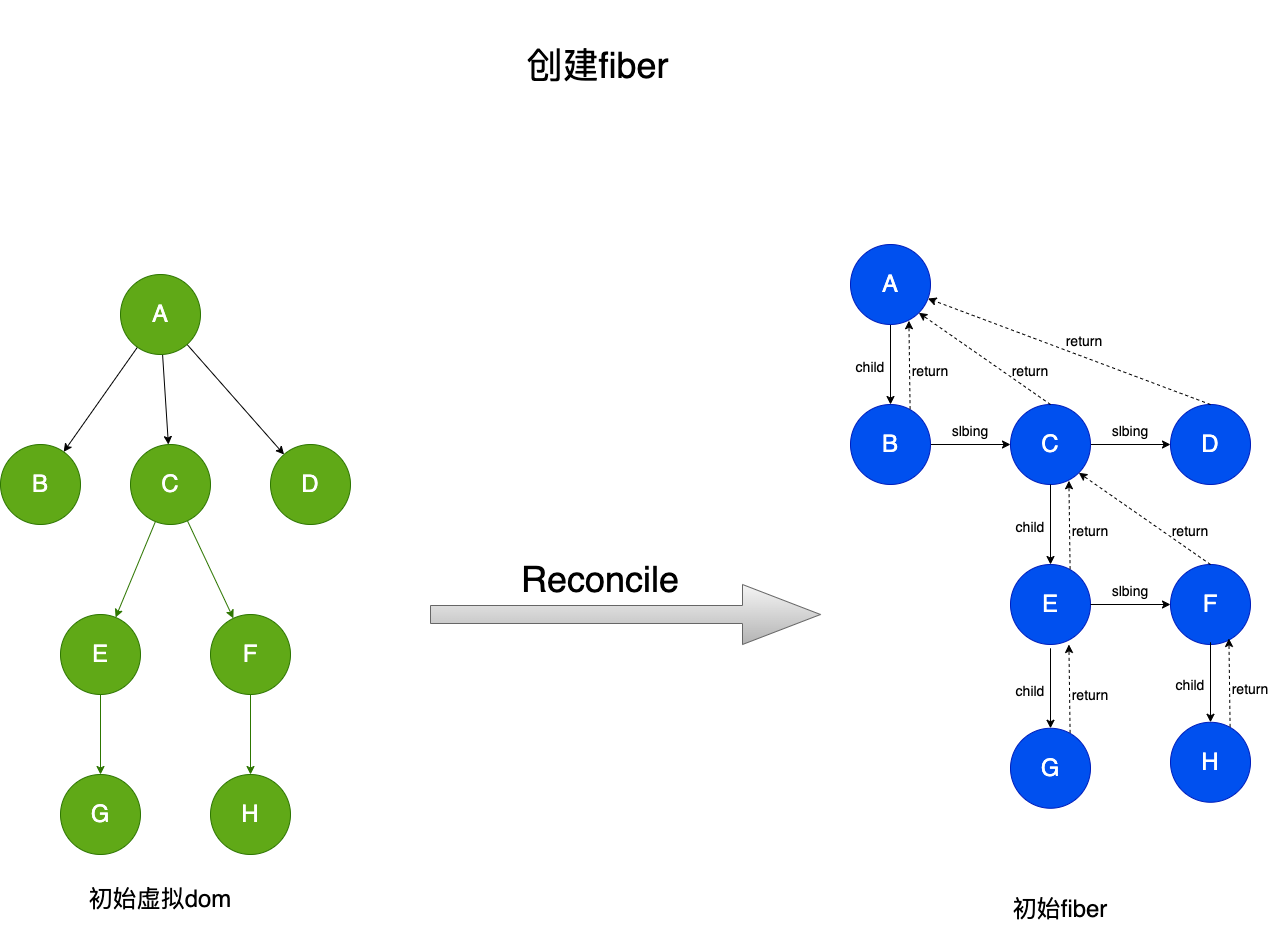

The diagram above was exported from draw.io. Its source (the exported page's mxGraphModel, read from the mxfile embedded in the PNG):
<mxGraphModel dx="2316" dy="1782" grid="1" gridSize="10" guides="0" tooltips="1" connect="0" arrows="0" fold="1" page="0" pageScale="1" pageWidth="827" pageHeight="1169" background="none" math="0" shadow="1">
  <root>
    <mxCell id="0" />
    <mxCell id="1" parent="0" />
    <mxCell id="10" value="" style="edgeStyle=none;html=1;fontSize=24;" parent="1" source="2" target="9" edge="1">
      <mxGeometry relative="1" as="geometry" />
    </mxCell>
    <mxCell id="16" value="" style="edgeStyle=none;html=1;fontSize=24;" parent="1" source="2" target="15" edge="1">
      <mxGeometry relative="1" as="geometry" />
    </mxCell>
    <mxCell id="18" value="" style="edgeStyle=none;html=1;fontSize=24;" parent="1" source="2" target="17" edge="1">
      <mxGeometry relative="1" as="geometry" />
    </mxCell>
    <mxCell id="2" value="&lt;font style=&quot;font-size: 24px;&quot;&gt;A&lt;/font&gt;" style="ellipse;whiteSpace=wrap;html=1;aspect=fixed;fillColor=#60a917;fontColor=#ffffff;strokeColor=#2D7600;" parent="1" vertex="1">
      <mxGeometry x="-550" y="220" width="80" height="80" as="geometry" />
    </mxCell>
    <mxCell id="9" value="&lt;font style=&quot;font-size: 24px;&quot;&gt;B&lt;/font&gt;" style="ellipse;whiteSpace=wrap;html=1;aspect=fixed;fillColor=#60a917;fontColor=#ffffff;strokeColor=#2D7600;" parent="1" vertex="1">
      <mxGeometry x="-670" y="390" width="80" height="80" as="geometry" />
    </mxCell>
    <mxCell id="21" value="" style="edgeStyle=none;html=1;fontSize=24;fillColor=#60a917;strokeColor=#2D7600;" parent="1" source="15" target="20" edge="1">
      <mxGeometry relative="1" as="geometry" />
    </mxCell>
    <mxCell id="24" value="" style="edgeStyle=none;html=1;fontSize=24;fillColor=#60a917;strokeColor=#2D7600;" parent="1" source="15" target="23" edge="1">
      <mxGeometry relative="1" as="geometry" />
    </mxCell>
    <mxCell id="15" value="&lt;font style=&quot;font-size: 24px;&quot;&gt;C&lt;/font&gt;" style="ellipse;whiteSpace=wrap;html=1;aspect=fixed;fillColor=#60a917;fontColor=#ffffff;strokeColor=#2D7600;" parent="1" vertex="1">
      <mxGeometry x="-540" y="390" width="80" height="80" as="geometry" />
    </mxCell>
    <mxCell id="17" value="&lt;span style=&quot;font-size: 24px;&quot;&gt;D&lt;/span&gt;" style="ellipse;whiteSpace=wrap;html=1;aspect=fixed;fillColor=#60a917;fontColor=#ffffff;strokeColor=#2D7600;" parent="1" vertex="1">
      <mxGeometry x="-400" y="390" width="80" height="80" as="geometry" />
    </mxCell>
    <mxCell id="19" value="&lt;font style=&quot;font-size: 36px;&quot;&gt;创建fiber&lt;/font&gt;" style="text;html=1;align=center;verticalAlign=middle;whiteSpace=wrap;rounded=0;fontSize=24;fillColor=none;fillStyle=auto;" parent="1" vertex="1">
      <mxGeometry x="-241" y="-54" width="337" height="130" as="geometry" />
    </mxCell>
    <mxCell id="26" value="" style="edgeStyle=none;html=1;fontSize=24;fillColor=#60a917;strokeColor=#2D7600;" parent="1" source="20" target="25" edge="1">
      <mxGeometry relative="1" as="geometry" />
    </mxCell>
    <mxCell id="20" value="&lt;font style=&quot;font-size: 24px;&quot;&gt;E&lt;/font&gt;" style="ellipse;whiteSpace=wrap;html=1;aspect=fixed;fillColor=#60a917;fontColor=#ffffff;strokeColor=#2D7600;" parent="1" vertex="1">
      <mxGeometry x="-610" y="560" width="80" height="80" as="geometry" />
    </mxCell>
    <mxCell id="28" value="" style="edgeStyle=none;html=1;fontSize=24;fillColor=#60a917;strokeColor=#2D7600;" parent="1" source="23" target="27" edge="1">
      <mxGeometry relative="1" as="geometry" />
    </mxCell>
    <mxCell id="23" value="&lt;font style=&quot;font-size: 24px;&quot;&gt;F&lt;/font&gt;" style="ellipse;whiteSpace=wrap;html=1;aspect=fixed;fillColor=#60a917;fontColor=#ffffff;strokeColor=#2D7600;" parent="1" vertex="1">
      <mxGeometry x="-460" y="560" width="80" height="80" as="geometry" />
    </mxCell>
    <mxCell id="25" value="&lt;font style=&quot;font-size: 24px;&quot;&gt;G&lt;/font&gt;" style="ellipse;whiteSpace=wrap;html=1;aspect=fixed;fillColor=#60a917;fontColor=#ffffff;strokeColor=#2D7600;" parent="1" vertex="1">
      <mxGeometry x="-610" y="720" width="80" height="80" as="geometry" />
    </mxCell>
    <mxCell id="27" value="&lt;font style=&quot;font-size: 24px;&quot;&gt;H&lt;/font&gt;" style="ellipse;whiteSpace=wrap;html=1;aspect=fixed;fillColor=#60a917;fontColor=#ffffff;strokeColor=#2D7600;" parent="1" vertex="1">
      <mxGeometry x="-460" y="720" width="80" height="80" as="geometry" />
    </mxCell>
    <mxCell id="29" value="初始虚拟dom" style="text;html=1;align=center;verticalAlign=middle;whiteSpace=wrap;rounded=0;fontSize=24;" parent="1" vertex="1">
      <mxGeometry x="-610" y="830" width="200" height="30" as="geometry" />
    </mxCell>
    <mxCell id="37" value="" style="shape=singleArrow;whiteSpace=wrap;html=1;fontSize=36;fillColor=#f5f5f5;strokeColor=#666666;gradientColor=#b3b3b3;" parent="1" vertex="1">
      <mxGeometry x="-240" y="530" width="390" height="60" as="geometry" />
    </mxCell>
    <mxCell id="38" value="Reconcile&lt;br&gt;" style="text;html=1;align=center;verticalAlign=middle;whiteSpace=wrap;rounded=0;fontSize=36;" parent="1" vertex="1">
      <mxGeometry x="-100" y="510" width="60" height="30" as="geometry" />
    </mxCell>
    <mxCell id="41" value="" style="edgeStyle=none;html=1;fontSize=36;" parent="1" source="39" target="40" edge="1">
      <mxGeometry relative="1" as="geometry" />
    </mxCell>
    <mxCell id="39" value="&lt;font style=&quot;font-size: 24px;&quot;&gt;A&lt;/font&gt;" style="ellipse;whiteSpace=wrap;html=1;aspect=fixed;fillColor=#0050ef;strokeColor=#001DBC;fontColor=#ffffff;" parent="1" vertex="1">
      <mxGeometry x="180" y="190" width="80" height="80" as="geometry" />
    </mxCell>
    <mxCell id="43" value="" style="edgeStyle=none;html=1;fontSize=36;" parent="1" source="40" target="42" edge="1">
      <mxGeometry relative="1" as="geometry" />
    </mxCell>
    <mxCell id="40" value="&lt;font style=&quot;font-size: 24px;&quot;&gt;B&lt;/font&gt;" style="ellipse;whiteSpace=wrap;html=1;aspect=fixed;fillColor=#0050ef;strokeColor=#001DBC;fontColor=#ffffff;" parent="1" vertex="1">
      <mxGeometry x="180" y="350" width="80" height="80" as="geometry" />
    </mxCell>
    <mxCell id="45" value="" style="edgeStyle=none;html=1;fontSize=36;" parent="1" source="42" target="44" edge="1">
      <mxGeometry relative="1" as="geometry" />
    </mxCell>
    <mxCell id="42" value="&lt;font style=&quot;font-size: 24px;&quot;&gt;C&lt;/font&gt;" style="ellipse;whiteSpace=wrap;html=1;aspect=fixed;fillColor=#0050ef;strokeColor=#001DBC;fontColor=#ffffff;" parent="1" vertex="1">
      <mxGeometry x="340" y="350" width="80" height="80" as="geometry" />
    </mxCell>
    <mxCell id="44" value="&lt;font style=&quot;font-size: 24px;&quot;&gt;D&lt;/font&gt;" style="ellipse;whiteSpace=wrap;html=1;aspect=fixed;fillColor=#0050ef;strokeColor=#001DBC;fontColor=#ffffff;" parent="1" vertex="1">
      <mxGeometry x="500" y="350" width="80" height="80" as="geometry" />
    </mxCell>
    <mxCell id="50" value="" style="endArrow=classic;html=1;dashed=1;fontSize=36;entryX=0.73;entryY=0.953;entryDx=0;entryDy=0;entryPerimeter=0;exitX=0.745;exitY=0.058;exitDx=0;exitDy=0;exitPerimeter=0;" parent="1" source="40" target="39" edge="1">
      <mxGeometry width="50" height="50" relative="1" as="geometry">
        <mxPoint x="280" y="360" as="sourcePoint" />
        <mxPoint x="330" y="310" as="targetPoint" />
      </mxGeometry>
    </mxCell>
    <mxCell id="51" value="" style="endArrow=classic;html=1;dashed=1;fontSize=36;exitX=0.5;exitY=0;exitDx=0;exitDy=0;entryX=1;entryY=1;entryDx=0;entryDy=0;" parent="1" source="42" target="39" edge="1">
      <mxGeometry width="50" height="50" relative="1" as="geometry">
        <mxPoint x="249.5999999999999" y="364.64" as="sourcePoint" />
        <mxPoint x="250" y="260" as="targetPoint" />
      </mxGeometry>
    </mxCell>
    <mxCell id="52" value="" style="endArrow=classic;html=1;dashed=1;fontSize=36;exitX=0.5;exitY=0;exitDx=0;exitDy=0;" parent="1" source="44" target="39" edge="1">
      <mxGeometry width="50" height="50" relative="1" as="geometry">
        <mxPoint x="390" y="360" as="sourcePoint" />
        <mxPoint x="258" y="271.03999999999996" as="targetPoint" />
      </mxGeometry>
    </mxCell>
    <mxCell id="53" value="&lt;font style=&quot;font-size: 14px;&quot;&gt;child&lt;/font&gt;" style="text;html=1;strokeColor=none;fillColor=none;align=center;verticalAlign=middle;whiteSpace=wrap;rounded=0;fontSize=36;" parent="1" vertex="1">
      <mxGeometry x="170" y="290" width="60" height="30" as="geometry" />
    </mxCell>
    <mxCell id="56" value="&lt;font style=&quot;font-size: 14px;&quot;&gt;return&lt;/font&gt;" style="text;html=1;strokeColor=none;fillColor=none;align=center;verticalAlign=middle;whiteSpace=wrap;rounded=0;fontSize=18;" parent="1" vertex="1">
      <mxGeometry x="230" y="300" width="60" height="30" as="geometry" />
    </mxCell>
    <mxCell id="57" value="&lt;font style=&quot;font-size: 14px;&quot;&gt;return&lt;/font&gt;" style="text;html=1;strokeColor=none;fillColor=none;align=center;verticalAlign=middle;whiteSpace=wrap;rounded=0;fontSize=18;" parent="1" vertex="1">
      <mxGeometry x="330" y="300" width="60" height="30" as="geometry" />
    </mxCell>
    <mxCell id="58" value="&lt;font style=&quot;font-size: 14px;&quot;&gt;return&lt;/font&gt;" style="text;html=1;strokeColor=none;fillColor=none;align=center;verticalAlign=middle;whiteSpace=wrap;rounded=0;fontSize=18;" parent="1" vertex="1">
      <mxGeometry x="384" y="270" width="60" height="30" as="geometry" />
    </mxCell>
    <mxCell id="99" value="" style="edgeStyle=none;html=1;fontSize=36;" parent="1" target="100" edge="1">
      <mxGeometry relative="1" as="geometry">
        <mxPoint x="380" y="430" as="sourcePoint" />
      </mxGeometry>
    </mxCell>
    <mxCell id="100" value="&lt;font style=&quot;font-size: 24px;&quot;&gt;E&lt;/font&gt;" style="ellipse;whiteSpace=wrap;html=1;aspect=fixed;fillColor=#0050ef;strokeColor=#001DBC;fontColor=#ffffff;" parent="1" vertex="1">
      <mxGeometry x="340" y="510" width="80" height="80" as="geometry" />
    </mxCell>
    <mxCell id="101" value="" style="endArrow=classic;html=1;dashed=1;fontSize=36;entryX=0.73;entryY=0.953;entryDx=0;entryDy=0;entryPerimeter=0;exitX=0.745;exitY=0.058;exitDx=0;exitDy=0;exitPerimeter=0;" parent="1" source="100" edge="1">
      <mxGeometry width="50" height="50" relative="1" as="geometry">
        <mxPoint x="440" y="520" as="sourcePoint" />
        <mxPoint x="398.4000000000001" y="426.2399999999999" as="targetPoint" />
      </mxGeometry>
    </mxCell>
    <mxCell id="102" value="&lt;font style=&quot;font-size: 14px;&quot;&gt;child&lt;/font&gt;" style="text;html=1;strokeColor=none;fillColor=none;align=center;verticalAlign=middle;whiteSpace=wrap;rounded=0;fontSize=36;" parent="1" vertex="1">
      <mxGeometry x="330" y="450" width="60" height="30" as="geometry" />
    </mxCell>
    <mxCell id="103" value="&lt;font style=&quot;font-size: 14px;&quot;&gt;return&lt;/font&gt;" style="text;html=1;strokeColor=none;fillColor=none;align=center;verticalAlign=middle;whiteSpace=wrap;rounded=0;fontSize=18;" parent="1" vertex="1">
      <mxGeometry x="390" y="460" width="60" height="30" as="geometry" />
    </mxCell>
    <mxCell id="104" value="" style="edgeStyle=none;html=1;fontSize=36;" parent="1" target="105" edge="1">
      <mxGeometry relative="1" as="geometry">
        <mxPoint x="380" y="593.76" as="sourcePoint" />
      </mxGeometry>
    </mxCell>
    <mxCell id="105" value="&lt;font style=&quot;font-size: 24px;&quot;&gt;G&lt;/font&gt;" style="ellipse;whiteSpace=wrap;html=1;aspect=fixed;fillColor=#0050ef;strokeColor=#001DBC;fontColor=#ffffff;" parent="1" vertex="1">
      <mxGeometry x="340" y="673.76" width="80" height="80" as="geometry" />
    </mxCell>
    <mxCell id="106" value="" style="endArrow=classic;html=1;dashed=1;fontSize=36;entryX=0.73;entryY=0.953;entryDx=0;entryDy=0;entryPerimeter=0;exitX=0.745;exitY=0.058;exitDx=0;exitDy=0;exitPerimeter=0;" parent="1" source="105" edge="1">
      <mxGeometry width="50" height="50" relative="1" as="geometry">
        <mxPoint x="440" y="683.76" as="sourcePoint" />
        <mxPoint x="398.4000000000001" y="589.9999999999998" as="targetPoint" />
      </mxGeometry>
    </mxCell>
    <mxCell id="107" value="&lt;font style=&quot;font-size: 14px;&quot;&gt;child&lt;/font&gt;" style="text;html=1;strokeColor=none;fillColor=none;align=center;verticalAlign=middle;whiteSpace=wrap;rounded=0;fontSize=36;" parent="1" vertex="1">
      <mxGeometry x="330" y="613.76" width="60" height="30" as="geometry" />
    </mxCell>
    <mxCell id="108" value="&lt;font style=&quot;font-size: 14px;&quot;&gt;return&lt;/font&gt;" style="text;html=1;strokeColor=none;fillColor=none;align=center;verticalAlign=middle;whiteSpace=wrap;rounded=0;fontSize=18;" parent="1" vertex="1">
      <mxGeometry x="390" y="623.76" width="60" height="30" as="geometry" />
    </mxCell>
    <mxCell id="109" value="" style="edgeStyle=none;html=1;fontSize=36;" parent="1" target="110" edge="1">
      <mxGeometry relative="1" as="geometry">
        <mxPoint x="420.00000000000637" y="550" as="sourcePoint" />
      </mxGeometry>
    </mxCell>
    <mxCell id="110" value="&lt;font style=&quot;font-size: 24px;&quot;&gt;F&lt;/font&gt;" style="ellipse;whiteSpace=wrap;html=1;aspect=fixed;fillColor=#0050ef;strokeColor=#001DBC;fontColor=#ffffff;" parent="1" vertex="1">
      <mxGeometry x="500" y="510" width="80" height="80" as="geometry" />
    </mxCell>
    <mxCell id="111" value="" style="endArrow=classic;html=1;dashed=1;fontSize=36;exitX=0.5;exitY=0;exitDx=0;exitDy=0;entryX=1;entryY=1;entryDx=0;entryDy=0;" parent="1" source="110" edge="1">
      <mxGeometry width="50" height="50" relative="1" as="geometry">
        <mxPoint x="409.5999999999999" y="524.64" as="sourcePoint" />
        <mxPoint x="408.28427124747054" y="418.28427124747066" as="targetPoint" />
      </mxGeometry>
    </mxCell>
    <mxCell id="112" value="&lt;font style=&quot;font-size: 14px;&quot;&gt;return&lt;/font&gt;" style="text;html=1;strokeColor=none;fillColor=none;align=center;verticalAlign=middle;whiteSpace=wrap;rounded=0;fontSize=18;" parent="1" vertex="1">
      <mxGeometry x="490" y="460" width="60" height="30" as="geometry" />
    </mxCell>
    <mxCell id="113" value="&lt;span style=&quot;font-size: 14px;&quot;&gt;slbing&lt;/span&gt;" style="text;html=1;strokeColor=none;fillColor=none;align=center;verticalAlign=middle;whiteSpace=wrap;rounded=0;fontSize=18;" parent="1" vertex="1">
      <mxGeometry x="270" y="360" width="60" height="30" as="geometry" />
    </mxCell>
    <mxCell id="114" value="&lt;span style=&quot;font-size: 14px;&quot;&gt;slbing&lt;/span&gt;" style="text;html=1;strokeColor=none;fillColor=none;align=center;verticalAlign=middle;whiteSpace=wrap;rounded=0;fontSize=18;" parent="1" vertex="1">
      <mxGeometry x="430" y="360" width="60" height="30" as="geometry" />
    </mxCell>
    <mxCell id="115" value="&lt;span style=&quot;font-size: 14px;&quot;&gt;slbing&lt;/span&gt;" style="text;html=1;strokeColor=none;fillColor=none;align=center;verticalAlign=middle;whiteSpace=wrap;rounded=0;fontSize=18;" parent="1" vertex="1">
      <mxGeometry x="430" y="520" width="60" height="30" as="geometry" />
    </mxCell>
    <mxCell id="120" value="" style="edgeStyle=none;html=1;fontSize=36;" parent="1" target="121" edge="1">
      <mxGeometry relative="1" as="geometry">
        <mxPoint x="540" y="587.76" as="sourcePoint" />
      </mxGeometry>
    </mxCell>
    <mxCell id="121" value="&lt;font style=&quot;font-size: 24px;&quot;&gt;H&lt;/font&gt;" style="ellipse;whiteSpace=wrap;html=1;aspect=fixed;fillColor=#0050ef;strokeColor=#001DBC;fontColor=#ffffff;" parent="1" vertex="1">
      <mxGeometry x="500" y="667.76" width="80" height="80" as="geometry" />
    </mxCell>
    <mxCell id="122" value="" style="endArrow=classic;html=1;dashed=1;fontSize=36;entryX=0.73;entryY=0.953;entryDx=0;entryDy=0;entryPerimeter=0;exitX=0.745;exitY=0.058;exitDx=0;exitDy=0;exitPerimeter=0;" parent="1" source="121" edge="1">
      <mxGeometry width="50" height="50" relative="1" as="geometry">
        <mxPoint x="600" y="677.76" as="sourcePoint" />
        <mxPoint x="558.4000000000001" y="583.9999999999998" as="targetPoint" />
      </mxGeometry>
    </mxCell>
    <mxCell id="123" value="&lt;font style=&quot;font-size: 14px;&quot;&gt;child&lt;/font&gt;" style="text;html=1;strokeColor=none;fillColor=none;align=center;verticalAlign=middle;whiteSpace=wrap;rounded=0;fontSize=36;" parent="1" vertex="1">
      <mxGeometry x="490" y="607.76" width="60" height="30" as="geometry" />
    </mxCell>
    <mxCell id="124" value="&lt;font style=&quot;font-size: 14px;&quot;&gt;return&lt;/font&gt;" style="text;html=1;strokeColor=none;fillColor=none;align=center;verticalAlign=middle;whiteSpace=wrap;rounded=0;fontSize=18;" parent="1" vertex="1">
      <mxGeometry x="550" y="617.76" width="60" height="30" as="geometry" />
    </mxCell>
    <mxCell id="125" value="初始fiber&lt;br&gt;" style="text;html=1;align=center;verticalAlign=middle;whiteSpace=wrap;rounded=0;fontSize=24;" parent="1" vertex="1">
      <mxGeometry x="290" y="840" width="200" height="30" as="geometry" />
    </mxCell>
  </root>
</mxGraphModel>